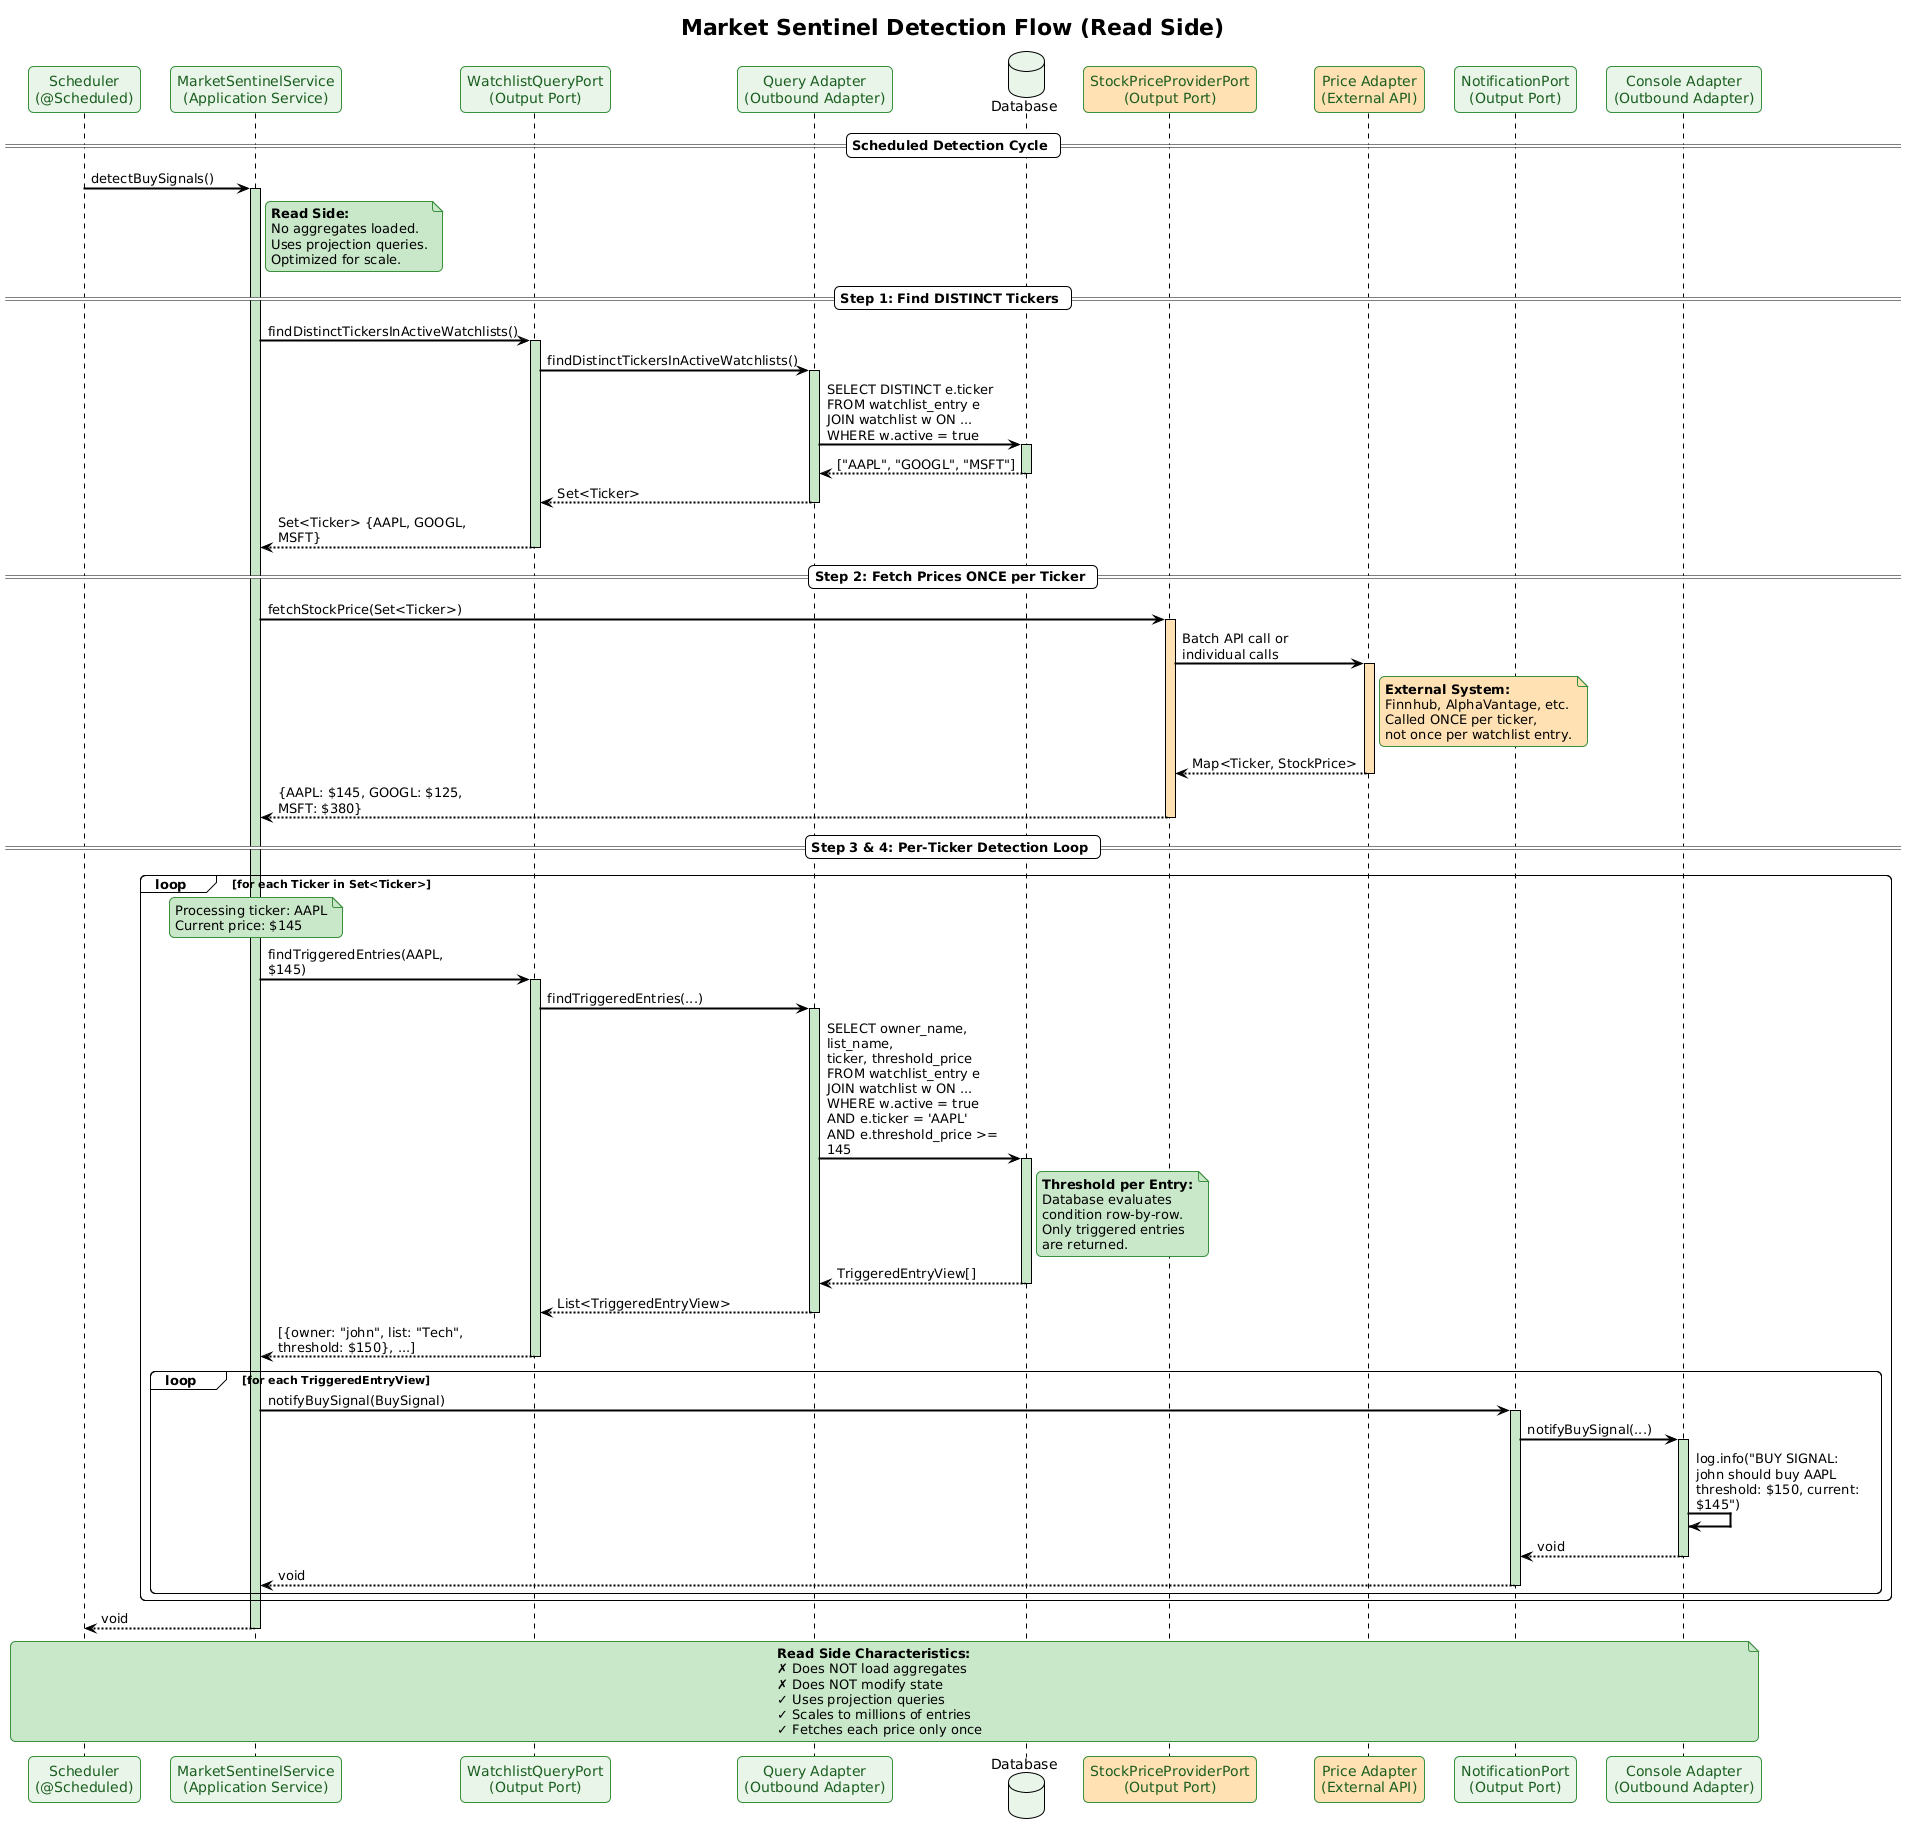

The diagram above was rendered by PlantUML. Its source (embedded in the PNG):
@startuml market-sentinel-detection-flow

!theme plain
title Market Sentinel Detection Flow (Read Side)

skinparam backgroundColor #FEFEFE
skinparam sequenceArrowThickness 2
skinparam roundcorner 10
skinparam maxmessagesize 200

skinparam participant {
    BackgroundColor #E8F5E9
    BorderColor #388E3C
    FontColor #1B5E20
}

skinparam note {
    BackgroundColor #C8E6C9
    BorderColor #388E3C
}

participant "Scheduler\n(@Scheduled)" as Scheduler #E8F5E9
participant "MarketSentinelService\n(Application Service)" as Service #E8F5E9
participant "WatchlistQueryPort\n(Output Port)" as QueryPort #E8F5E9
participant "Query Adapter\n(Outbound Adapter)" as QueryAdapter #E8F5E9
database "Database" as DB #E8F5E9
participant "StockPriceProviderPort\n(Output Port)" as PricePort #FFE0B2
participant "Price Adapter\n(External API)" as PriceAdapter #FFE0B2
participant "NotificationPort\n(Output Port)" as NotifPort #E8F5E9
participant "Console Adapter\n(Outbound Adapter)" as ConsoleAdapter #E8F5E9

== Scheduled Detection Cycle ==

Scheduler -> Service : detectBuySignals()
activate Service #C8E6C9

note right of Service #C8E6C9
  **Read Side:**
  No aggregates loaded.
  Uses projection queries.
  Optimized for scale.
end note

== Step 1: Find DISTINCT Tickers ==

Service -> QueryPort : findDistinctTickersInActiveWatchlists()
activate QueryPort #C8E6C9
QueryPort -> QueryAdapter : findDistinctTickersInActiveWatchlists()
activate QueryAdapter #C8E6C9
QueryAdapter -> DB : SELECT DISTINCT e.ticker\nFROM watchlist_entry e\nJOIN watchlist w ON ...\nWHERE w.active = true
activate DB #C8E6C9
DB --> QueryAdapter : ["AAPL", "GOOGL", "MSFT"]
deactivate DB
QueryAdapter --> QueryPort : Set<Ticker>
deactivate QueryAdapter
QueryPort --> Service : Set<Ticker> {AAPL, GOOGL, MSFT}
deactivate QueryPort

== Step 2: Fetch Prices ONCE per Ticker ==

Service -> PricePort : fetchStockPrice(Set<Ticker>)
activate PricePort #FFE0B2
PricePort -> PriceAdapter : Batch API call or\nindividual calls
activate PriceAdapter #FFE0B2

note right of PriceAdapter #FFE0B2
  **External System:**
  Finnhub, AlphaVantage, etc.
  Called ONCE per ticker,
  not once per watchlist entry.
end note

PriceAdapter --> PricePort : Map<Ticker, StockPrice>
deactivate PriceAdapter
PricePort --> Service : {AAPL: $145, GOOGL: $125, MSFT: $380}
deactivate PricePort

== Step 3 & 4: Per-Ticker Detection Loop ==

loop for each Ticker in Set<Ticker>

    note over Service #C8E6C9
      Processing ticker: AAPL
      Current price: $145
    end note

    Service -> QueryPort : findTriggeredEntries(AAPL, $145)
    activate QueryPort #C8E6C9
    QueryPort -> QueryAdapter : findTriggeredEntries(...)
    activate QueryAdapter #C8E6C9
    QueryAdapter -> DB : SELECT owner_name, list_name,\nticker, threshold_price\nFROM watchlist_entry e\nJOIN watchlist w ON ...\nWHERE w.active = true\nAND e.ticker = 'AAPL'\nAND e.threshold_price >= 145
    activate DB #C8E6C9
    
    note right of DB #C8E6C9
      **Threshold per Entry:**
      Database evaluates
      condition row-by-row.
      Only triggered entries
      are returned.
    end note
    
    DB --> QueryAdapter : TriggeredEntryView[]
    deactivate DB
    QueryAdapter --> QueryPort : List<TriggeredEntryView>
    deactivate QueryAdapter
    QueryPort --> Service : [{owner: "john", list: "Tech", threshold: $150}, ...]
    deactivate QueryPort

    loop for each TriggeredEntryView

        Service -> NotifPort : notifyBuySignal(BuySignal)
        activate NotifPort #C8E6C9
        NotifPort -> ConsoleAdapter : notifyBuySignal(...)
        activate ConsoleAdapter #C8E6C9
        ConsoleAdapter -> ConsoleAdapter : log.info("BUY SIGNAL:\njohn should buy AAPL\nthreshold: $150, current: $145")
        ConsoleAdapter --> NotifPort : void
        deactivate ConsoleAdapter
        NotifPort --> Service : void
        deactivate NotifPort

    end

end

Service --> Scheduler : void
deactivate Service

note over Scheduler, ConsoleAdapter #C8E6C9
  **Read Side Characteristics:**
  ✗ Does NOT load aggregates
  ✗ Does NOT modify state
  ✓ Uses projection queries
  ✓ Scales to millions of entries
  ✓ Fetches each price only once
end note

@enduml